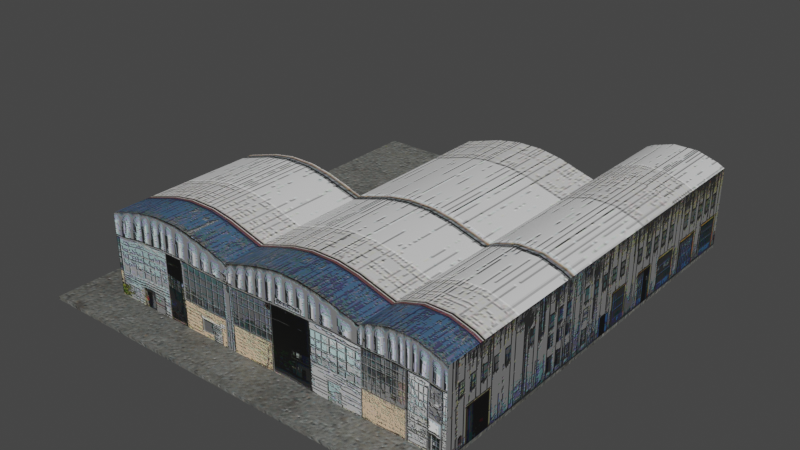 # Source: Capannoni.blend  (saved by Blender 5.2.44; exported with 4.5.12 LTS)
import bpy
from mathutils import Matrix  # noqa: F401  (used for matrix-valued properties, if any)

bpy.ops.wm.read_factory_settings(use_empty=True)
scene = bpy.context.scene
scene.name = 'Scene'

# ---- collections
col_ambiente = bpy.data.collections.new('ambiente'); scene.collection.children.link(col_ambiente)

# ---- images (referenced by path relative to the original .blend; pixels are not part of the script)
import os
ASSET_DIR = os.environ.get("B2B_ASSET_DIR", "")  # directory of the original .blend (textures are referenced by path, not embedded)
HERE = os.path.dirname(os.path.abspath(__file__))  # packed textures are extracted next to this script under _unpacked/

def load_image(name, relpath, width, height, colorspace="sRGB"):
    """Load a texture the original file referenced (path relative to the .blend, or extracted next to this script)."""
    p = next((c for c in (os.path.join(HERE, relpath), os.path.join(ASSET_DIR, relpath)) if relpath and os.path.exists(c)), "")
    if p:
        img = bpy.data.images.load(p, check_existing=True)
        img.name = name
    else:  # same state as the original file: an image datablock whose file is absent (Cycles renders it pink)
        img = bpy.data.images.new(name, width, height)
        img.source = "FILE"
        img.filepath = "//" + (relpath or name)
    img.colorspace_settings.name = colorspace
    return img
img_trimpixel_png = load_image('TrimPixel.png', '_unpacked/TrimPixel.009f5756.png', 800, 624, 'sRGB')
img_trimgroundpixel_png = load_image('TrimGroundPixel.png', '_unpacked/TrimGroundPixel.ab5aeae5.png', 256, 1280, 'sRGB')

# ---- materials (node trees are filled in below, after node groups)
mat_trim_facciate = bpy.data.materials.new('Trim Facciate')
mat_trim_ground = bpy.data.materials.new('Trim Ground')

# ---- node groups
ng_smooth_by_angle = bpy.data.node_groups.new('Smooth by Angle', 'GeometryNodeTree')
_s = ng_smooth_by_angle.interface.new_socket(name='Mesh', in_out='OUTPUT', socket_type='NodeSocketGeometry')
_s = ng_smooth_by_angle.interface.new_socket(name='Mesh', in_out='INPUT', socket_type='NodeSocketGeometry')
_s = ng_smooth_by_angle.interface.new_socket(name='Angle', in_out='INPUT', socket_type='NodeSocketFloat')
_s.subtype = 'ANGLE'
_s.default_value = 0.5236
_s.min_value = 0.0
_s.max_value = 3.142
_s.description = 'Maximum face angle for smooth edges'
_s = ng_smooth_by_angle.interface.new_socket(name='Ignore Sharpness', in_out='INPUT', socket_type='NodeSocketBool')
_s.force_non_field = True
ng_smooth_by_angle.is_modifier = True
_N = ng_smooth_by_angle.nodes; _L = ng_smooth_by_angle.links
n0 = _N.new('GeometryNodeSetShadeSmooth'); n0.name = 'Set Shade Smooth'; n0.location = (120, -80)
n0.domain = 'EDGE'
n1 = _N.new('GeometryNodeSetShadeSmooth'); n1.name = 'Set Shade Smooth.001'; n1.location = (300, -80)
n2 = _N.new('NodeGroupOutput'); n2.name = 'Group Output'; n2.location = (480, -80)
n3 = _N.new('GeometryNodeInputMeshEdgeAngle'); n3.name = 'Edge Angle'; n3.location = (-440, -240)
n4 = _N.new('NodeGroupInput'); n4.name = 'Group Input'; n4.location = (-80, -80)
n5 = _N.new('GeometryNodeInputEdgeSmooth'); n5.name = 'Is Edge Smooth'; n5.location = (-260, -120)
n6 = _N.new('GeometryNodeInputShadeSmooth'); n6.name = 'Is Shade Smooth'; n6.location = (-440, -397)
n7 = _N.new('FunctionNodeCompare'); n7.name = 'Compare'; n7.location = (-260, -260)
n7.operation = 'LESS_EQUAL'
n8 = _N.new('FunctionNodeBooleanMath'); n8.name = 'Boolean Math.001'; n8.location = (-80, -260)
n9 = _N.new('NodeGroupInput'); n9.name = 'Group Input.001'; n9.location = (-440, -329)
n10 = _N.new('NodeGroupInput'); n10.name = 'Group Input.002'; n10.location = (-259, -189)
n11 = _N.new('FunctionNodeBooleanMath'); n11.name = 'Boolean Math'; n11.location = (-80, -149)
n11.operation = 'OR'
n12 = _N.new('FunctionNodeBooleanMath'); n12.name = 'Boolean Math.002'; n12.location = (-260, -380)
n12.operation = 'OR'
n13 = _N.new('NodeGroupInput'); n13.name = 'Group Input.003'; n13.location = (-440, -460)
_L.new(n3.outputs[0], n7.inputs[0])
_L.new(n1.outputs[0], n2.inputs[0])
_L.new(n9.outputs[1], n7.inputs[1])
_L.new(n7.outputs[0], n8.inputs[0])
_L.new(n4.outputs[0], n0.inputs[0])
_L.new(n0.outputs[0], n1.inputs[0])
_L.new(n8.outputs[0], n0.inputs[2])
_L.new(n10.outputs[2], n11.inputs[1])
_L.new(n5.outputs[0], n11.inputs[0])
_L.new(n11.outputs[0], n0.inputs[1])
_L.new(n13.outputs[2], n12.inputs[1])
_L.new(n6.outputs[0], n12.inputs[0])
_L.new(n12.outputs[0], n8.inputs[1])
n2.is_active_output = True

# ---- material node trees
mat_trim_facciate.use_nodes = True; mat_trim_facciate.node_tree.nodes.clear()
_N = mat_trim_facciate.node_tree.nodes; _L = mat_trim_facciate.node_tree.links
n0 = _N.new('ShaderNodeBsdfPrincipled'); n0.name = 'Principled BSDF'; n0.location = (5, 95)
n0.inputs[10].default_value = 0.005
n1 = _N.new('ShaderNodeOutputMaterial'); n1.name = 'Material Output'; n1.location = (405, 95)
n2 = _N.new('ShaderNodeTexImage'); n2.name = 'Image Texture'; n2.location = (-765, 67)
n2.image = img_trimpixel_png
n3 = _N.new('ShaderNodeMapping'); n3.name = 'Mapping'; n3.location = (-1014, 60)
n4 = _N.new('ShaderNodeTexCoord'); n4.name = 'Texture Coordinate'; n4.location = (-1194, 60)
n5 = _N.new('ShaderNodeBump'); n5.name = 'Bump'; n5.location = (-278, -92)
n5.inputs[1].default_value = 0.601
n6 = _N.new('ShaderNodeRGBToBW'); n6.name = 'RGB to BW'; n6.location = (-466, -200)
_L.new(n0.outputs[0], n1.inputs[0])
_L.new(n2.outputs[0], n0.inputs[0])
_L.new(n3.outputs[0], n2.inputs[0])
_L.new(n4.outputs[2], n3.inputs[0])
_L.new(n5.outputs[0], n0.inputs[5])
_L.new(n2.outputs[0], n6.inputs[0])
_L.new(n6.outputs[0], n5.inputs[3])
n1.is_active_output = True
mat_trim_ground.use_nodes = True; mat_trim_ground.node_tree.nodes.clear()
_N = mat_trim_ground.node_tree.nodes; _L = mat_trim_ground.node_tree.links
n0 = _N.new('ShaderNodeBsdfPrincipled'); n0.name = 'Principled BSDF'; n0.location = (5, 95)
n0.inputs[10].default_value = 0.005
n1 = _N.new('ShaderNodeOutputMaterial'); n1.name = 'Material Output'; n1.location = (405, 95)
n2 = _N.new('ShaderNodeTexImage'); n2.name = 'Image Texture'; n2.location = (-765, 67)
n2.image = img_trimgroundpixel_png
n3 = _N.new('ShaderNodeMapping'); n3.name = 'Mapping'; n3.location = (-1014, 60)
n4 = _N.new('ShaderNodeTexCoord'); n4.name = 'Texture Coordinate'; n4.location = (-1194, 60)
n5 = _N.new('ShaderNodeBump'); n5.name = 'Bump'; n5.location = (-278, -92)
n5.inputs[1].default_value = 0.601
n6 = _N.new('ShaderNodeRGBToBW'); n6.name = 'RGB to BW'; n6.location = (-466, -200)
_L.new(n0.outputs[0], n1.inputs[0])
_L.new(n2.outputs[0], n0.inputs[0])
_L.new(n3.outputs[0], n2.inputs[0])
_L.new(n4.outputs[2], n3.inputs[0])
_L.new(n5.outputs[0], n0.inputs[5])
_L.new(n2.outputs[0], n6.inputs[0])
_L.new(n6.outputs[0], n5.inputs[3])
n1.is_active_output = True

# ---- world
world_world = bpy.data.worlds.new('World'); scene.world = world_world
world_world.use_nodes = True; world_world.node_tree.nodes.clear()
_N = world_world.node_tree.nodes; _L = world_world.node_tree.links
n0 = _N.new('ShaderNodeOutputWorld'); n0.name = 'World Output'; n0.location = (300, 300)
n1 = _N.new('ShaderNodeBackground'); n1.name = 'Background'; n1.location = (10, 300)
n1.inputs[0].default_value = (0.05088, 0.05088, 0.05088, 1.0)
_L.new(n1.outputs[0], n0.inputs[0])
n0.is_active_output = True
world_world.color = (0.05088, 0.05088, 0.05088)
world_world.use_sun_shadow = False
world_world.sun_shadow_jitter_overblur = 0.0

# ---- meshes
me_cube_025 = bpy.data.meshes.new('Cube.025')
me_cube_025.from_pydata([(-8.0, -9.732, 0.15), (-8.0, -9.732, 4.15), (-8.0, -7.732, 0.15), (-8.0, -7.732, 4.15), (-1.0, -9.732, 0.15), (-1.0, -9.732, 4.15), (-1.0, -7.732, 4.15), (6.0, -7.732, 4.15), (6.0, -9.732, 0.15), (6.0, -9.732, 4.15), (10.0, -7.732, 4.15), (10.0, -7.732, 0.15), (10.0, -9.732, 0.15), (10.0, -9.732, 4.15), (-8.0, -1.732, 4.15), (-8.0, -1.732, 0.15), (-1.0, -1.732, 0.15), (-1.0, -1.732, 4.15), (6.0, -1.732, 4.15), (10.0, -1.732, 4.15), (10.0, -1.732, 0.15), (-1.0, 6.268, 4.15), (-1.0, 6.268, 0.15), (6.0, 6.268, 4.15), (6.0, 6.268, 0.15), (10.0, 6.268, 4.15), (10.0, 6.268, 0.15), (6.0, 11.27, 4.15), (6.0, 11.27, 0.15), (10.0, 11.27, 4.15), (10.0, 11.27, 0.15), (-6.228, -7.732, 4.684), (-2.772, -7.732, 4.684), (-5.133, -7.732, 4.875), (-3.867, -7.732, 4.875), (-2.767, -9.732, 0.15), (-6.233, -9.732, 0.15), (-3.922, -9.732, 0.15), (-5.078, -9.732, 0.15), (-6.23, -9.732, 4.684), (-2.77, -9.732, 4.684), (-5.133, -9.732, 4.875), (-3.867, -9.732, 4.875), (-6.233, -1.732, 0.15), (-2.767, -1.732, 0.15), (-5.078, -1.732, 0.15), (-3.922, -1.732, 0.15), (-2.77, -1.732, 4.684), (-6.23, -1.732, 4.684), (-3.867, -1.732, 4.875), (-5.133, -1.732, 4.875), (4.231, -9.732, 0.15), (0.7693, -9.732, 0.15), (3.077, -9.732, 0.15), (1.923, -9.732, 0.15), (0.7734, -9.732, 4.685), (4.227, -9.732, 4.685), (1.868, -9.732, 4.876), (3.132, -9.732, 4.876), (0.7767, -7.732, 4.686), (4.223, -7.732, 4.686), (1.869, -7.732, 4.876), (3.131, -7.732, 4.876), (0.7767, -1.732, 4.686), (4.223, -1.732, 4.686), (1.869, -1.732, 4.876), (3.131, -1.732, 4.876), (4.231, 6.268, 0.15), (0.7693, 6.268, 0.15), (3.077, 6.268, 0.15), (1.923, 6.268, 0.15), (4.227, 6.268, 4.685), (0.7734, 6.268, 4.685), (3.132, 6.268, 4.876), (1.868, 6.268, 4.876), (6.326, -9.732, 0.15), (9.674, -9.732, 0.15), (7.442, -9.732, 0.15), (8.558, -9.732, 0.15), (9.659, -9.732, 4.33), (6.341, -9.732, 4.33), (8.607, -9.732, 4.651), (7.393, -9.732, 4.651), (6.352, -7.732, 4.336), (9.648, -7.732, 4.336), (7.397, -7.732, 4.654), (8.603, -7.732, 4.654), (6.356, -1.732, 4.338), (9.644, -1.732, 4.338), (7.398, -1.732, 4.656), (8.602, -1.732, 4.656), (6.352, 6.268, 4.336), (9.648, 6.268, 4.336), (7.397, 6.268, 4.654), (8.603, 6.268, 4.654), (9.674, 11.27, 0.15), (6.326, 11.27, 0.15), (8.558, 11.27, 0.15), (7.442, 11.27, 0.15), (9.659, 11.27, 4.33), (6.341, 11.27, 4.33), (8.607, 11.27, 4.651), (7.393, 11.27, 4.651), (10.0, -11.73, 0.0), (-10.0, -11.73, 0.0), (10.0, 11.27, 0.0), (-10.0, 11.27, 0.0), (10.0, 11.27, 0.15), (10.0, -11.73, 0.15), (-10.0, -11.73, 0.15), (-10.0, 11.27, 0.15)], [], [(0, 1, 3, 2), (10, 11, 20, 19), (11, 10, 13, 12), (19, 20, 26, 25), (2, 3, 14, 15), (16, 17, 21, 22), (24, 23, 27, 28), (25, 26, 30, 29), (32, 47, 49, 34), (34, 49, 50, 33), (33, 50, 48, 31), (47, 44, 46, 49), (49, 46, 45, 50), (50, 45, 43, 48), (31, 39, 41, 33), (33, 41, 42, 34), (34, 42, 40, 32), (39, 36, 38, 41), (41, 38, 37, 42), (42, 37, 35, 40), (64, 71, 73, 66), (66, 73, 74, 65), (65, 74, 72, 63), (71, 67, 69, 73), (73, 69, 70, 74), (74, 70, 68, 72), (60, 64, 66, 62), (62, 66, 65, 61), (61, 65, 63, 59), (56, 60, 62, 58), (58, 62, 61, 57), (57, 61, 59, 55), (51, 56, 58, 53), (53, 58, 57, 54), (54, 57, 55, 52), (92, 99, 101, 94), (94, 101, 102, 93), (93, 102, 100, 91), (99, 95, 97, 101), (101, 97, 98, 102), (102, 98, 96, 100), (88, 92, 94, 90), (90, 94, 93, 89), (89, 93, 91, 87), (84, 88, 90, 86), (86, 90, 89, 85), (85, 89, 87, 83), (76, 79, 81, 78), (78, 81, 82, 77), (77, 82, 80, 75), (79, 84, 86, 81), (81, 86, 85, 82), (82, 85, 83, 80), (6, 32, 40, 5), (32, 6, 17, 47), (31, 3, 1, 39), (3, 31, 48, 14), (4, 5, 40, 35), (36, 39, 1, 0), (15, 14, 48, 43), (44, 47, 17, 16), (5, 4, 52, 55), (56, 51, 8, 9), (60, 56, 9, 7), (6, 5, 55, 59), (60, 7, 18, 64), (6, 59, 63, 17), (64, 18, 23, 71), (17, 63, 72, 21), (22, 21, 72, 68), (67, 71, 23, 24), (79, 76, 12, 13), (9, 8, 75, 80), (7, 9, 80, 83), (84, 79, 13, 10), (84, 10, 19, 88), (7, 83, 87, 18), (88, 19, 25, 92), (18, 87, 91, 23), (92, 25, 29, 99), (23, 91, 100, 27), (28, 27, 100, 96), (95, 99, 29, 30), (108, 109, 110, 107), (105, 103, 108, 107), (106, 105, 107, 110), (103, 104, 109, 108), (104, 106, 110, 109)])
me_cube_025.polygons.foreach_set('use_smooth', [1, 1, 1, 1, 1, 1, 1, 1, 1, 1, 1, 1, 1, 1, 1, 1, 1, 1, 1, 1, 1, 1, 1, 1, 1, 1, 1, 1, 1, 1, 1, 1, 1, 1, 1, 1, 1, 1, 1, 1, 1, 1, 1, 1, 1, 1, 1, 1, 1, 1, 1, 1, 1, 1, 1, 1, 1, 1, 1, 1, 1, 1, 1, 1, 1, 1, 1, 1, 1, 1, 1, 1, 1, 1, 1, 1, 1, 1, 1, 1, 1, 1, 1, 0, 0, 0, 0, 0])
me_cube_025.polygons.foreach_set('material_index', [0, 0, 0, 0, 0, 0, 0, 0, 0, 0, 0, 0, 0, 0, 0, 0, 0, 0, 0, 0, 0, 0, 0, 0, 0, 0, 0, 0, 0, 0, 0, 0, 0, 0, 0, 0, 0, 0, 0, 0, 0, 0, 0, 0, 0, 0, 0, 0, 0, 0, 0, 0, 0, 0, 0, 0, 0, 0, 0, 0, 0, 0, 0, 0, 0, 0, 0, 0, 0, 0, 0, 0, 0, 0, 0, 0, 0, 0, 0, 0, 0, 0, 0, 1, 1, 1, 1, 1])
_uv = me_cube_025.uv_layers.new(name='UVMap')
_uv.uv.foreach_set('vector', [0.9058, 0.7593, 0.9058, 0.9914, 0.8352, 0.9914, 0.8352, 0.7593, 0.5759, 0.3932, 0.5759, 0.2436, 0.7069, 0.2436, 0.7069, 0.3932, 0.5759, 0.2436, 0.5759, 0.3932, 0.5323, 0.3932, 0.5323, 0.2436, 0.7069, 0.3932, 0.7069, 0.2436, 0.8816, 0.2436, 0.8816, 0.3932, 0.8352, 0.7593, 0.8352, 0.9914, 0.6234, 0.9914, 0.6234, 0.7593, 0.3426, 0.5287, 0.3426, 0.6167, 0.2356, 0.6167, 0.2356, 0.5287, 0.3346, 0.5038, 0.3346, 0.6269, 0.2371, 0.6269, 0.2371, 0.5038, 0.8816, 0.3932, 0.8816, 0.2436, 0.9908, 0.2436, 0.9908, 0.3932, 0.1968, 0.5018, 0.1968, 0.6022, 0.1785, 0.6022, 0.1785, 0.5018, 0.1785, 0.5018, 0.1785, 0.6022, 0.1573, 0.6022, 0.1573, 0.5018, 0.1573, 0.5018, 0.1573, 0.6022, 0.139, 0.6022, 0.139, 0.5018, 0.04118, 0.9794, 0.04112, 0.7529, 0.06541, 0.7529, 0.06425, 0.986, 0.06425, 0.986, 0.06541, 0.7529, 0.08971, 0.7529, 0.09088, 0.986, 0.09088, 0.986, 0.08971, 0.7529, 0.114, 0.7529, 0.1139, 0.9794, 0.5548, 0.8303, 0.5548, 0.7518, 0.5848, 0.7518, 0.5848, 0.8303, 0.5848, 0.8303, 0.5848, 0.7518, 0.6194, 0.7518, 0.6194, 0.8303, 0.6194, 0.8303, 0.6194, 0.7518, 0.6494, 0.7518, 0.6493, 0.8303, 0.03431, 0.9872, 0.03402, 0.7556, 0.05909, 0.7556, 0.05807, 0.992, 0.05807, 0.992, 0.05909, 0.7556, 0.08449, 0.7556, 0.08589, 0.992, 0.08589, 0.992, 0.08449, 0.7556, 0.1106, 0.7556, 0.1106, 0.9872, 0.2467, 0.5958, 0.2466, 0.5099, 0.266, 0.5099, 0.266, 0.5958, 0.266, 0.5958, 0.266, 0.5099, 0.2884, 0.5099, 0.2884, 0.5958, 0.2884, 0.5958, 0.2884, 0.5099, 0.3079, 0.5099, 0.3078, 0.5958, 0.1997, 0.9828, 0.1996, 0.7578, 0.2276, 0.7578, 0.2262, 0.9904, 0.2262, 0.9904, 0.2276, 0.7578, 0.2556, 0.7578, 0.2569, 0.9904, 0.2569, 0.9904, 0.2556, 0.7578, 0.2836, 0.7578, 0.2835, 0.9828, 0.3138, 0.5018, 0.3138, 0.6022, 0.2955, 0.6022, 0.2955, 0.5018, 0.2955, 0.5018, 0.2955, 0.6022, 0.2744, 0.6022, 0.2744, 0.5018, 0.2744, 0.5018, 0.2744, 0.6022, 0.2561, 0.6022, 0.2561, 0.5018, 0.8407, 0.7518, 0.8407, 0.8303, 0.8108, 0.8303, 0.8108, 0.7518, 0.8108, 0.7518, 0.8108, 0.8303, 0.7763, 0.8303, 0.7762, 0.7518, 0.7762, 0.7518, 0.7763, 0.8303, 0.7464, 0.8303, 0.7463, 0.7518, 0.2956, 0.7556, 0.2957, 0.9822, 0.2647, 0.992, 0.263, 0.7556, 0.263, 0.7556, 0.2647, 0.992, 0.2293, 0.992, 0.2306, 0.7556, 0.2306, 0.7556, 0.2293, 0.992, 0.1992, 0.9872, 0.199, 0.7556, 0.2806, 0.5056, 0.2808, 0.5941, 0.2546, 0.5941, 0.2545, 0.5056, 0.2545, 0.5056, 0.2546, 0.5941, 0.2242, 0.5941, 0.2243, 0.5056, 0.2243, 0.5056, 0.2242, 0.5941, 0.1979, 0.5941, 0.1982, 0.5056, 0.347, 0.9681, 0.3464, 0.7582, 0.3918, 0.7582, 0.3898, 0.9812, 0.3898, 0.9812, 0.3918, 0.7582, 0.4371, 0.7582, 0.4391, 0.99, 0.4391, 0.99, 0.4371, 0.7582, 0.4825, 0.7582, 0.4819, 0.9769, 0.1505, 0.5958, 0.1505, 0.5099, 0.169, 0.5099, 0.169, 0.5958, 0.169, 0.5958, 0.169, 0.5099, 0.1904, 0.5099, 0.1904, 0.5958, 0.1904, 0.5958, 0.1904, 0.5099, 0.2089, 0.5099, 0.2088, 0.5958, 0.4045, 0.5018, 0.4044, 0.6022, 0.387, 0.6022, 0.387, 0.5018, 0.387, 0.5018, 0.387, 0.6022, 0.3669, 0.6022, 0.3668, 0.5018, 0.3668, 0.5018, 0.3669, 0.6022, 0.3494, 0.6022, 0.3494, 0.5018, 0.4787, 0.7556, 0.4755, 0.9843, 0.4419, 0.9908, 0.4406, 0.7556, 0.4406, 0.7556, 0.4419, 0.9908, 0.3837, 0.9857, 0.3847, 0.7556, 0.3847, 0.7556, 0.3837, 0.9857, 0.3481, 0.9697, 0.3459, 0.7556, 0.9893, 0.7518, 0.989, 0.8303, 0.9605, 0.8303, 0.9606, 0.7518, 0.9606, 0.7518, 0.9605, 0.8303, 0.9275, 0.8303, 0.9273, 0.7518, 0.9273, 0.7518, 0.9275, 0.8303, 0.8989, 0.8303, 0.8986, 0.7518, 0.6978, 0.8303, 0.6493, 0.8303, 0.6494, 0.7518, 0.6978, 0.7518, 0.1968, 0.5018, 0.2264, 0.5018, 0.2264, 0.6022, 0.1968, 0.6022, 0.5548, 0.8303, 0.5063, 0.8303, 0.5063, 0.7518, 0.5548, 0.7518, 0.1094, 0.5018, 0.139, 0.5018, 0.139, 0.6022, 0.1094, 0.6022, 0.153, 0.7556, 0.153, 0.963, 0.1106, 0.9872, 0.1106, 0.7556, 0.03402, 0.7556, 0.03431, 0.9872, 0.002759, 0.9738, 0.002439, 0.7556, 0.1512, 0.7529, 0.1512, 0.9609, 0.1139, 0.9794, 0.114, 0.7529, 0.04112, 0.7529, 0.04118, 0.9794, 0.003959, 0.9609, 0.003959, 0.7529, 0.153, 0.963, 0.153, 0.7556, 0.199, 0.7556, 0.1992, 0.9872, 0.2957, 0.9822, 0.2956, 0.7556, 0.3296, 0.7556, 0.3299, 0.9602, 0.8407, 0.8303, 0.8407, 0.7518, 0.8893, 0.7518, 0.8893, 0.8303, 0.6978, 0.8303, 0.6978, 0.7518, 0.7463, 0.7518, 0.7464, 0.8303, 0.3138, 0.5018, 0.3435, 0.5018, 0.3435, 0.6022, 0.3138, 0.6022, 0.2264, 0.5018, 0.2561, 0.5018, 0.2561, 0.6022, 0.2264, 0.6022, 0.2467, 0.5958, 0.2152, 0.5958, 0.2152, 0.5099, 0.2466, 0.5099, 0.3393, 0.5958, 0.3078, 0.5958, 0.3079, 0.5099, 0.3393, 0.5099, 0.3265, 0.7578, 0.3265, 0.9615, 0.2835, 0.9828, 0.2836, 0.7578, 0.1996, 0.7578, 0.1997, 0.9828, 0.1566, 0.9615, 0.1566, 0.7578, 0.4755, 0.9843, 0.4787, 0.7556, 0.4972, 0.7556, 0.4972, 0.9738, 0.3299, 0.9602, 0.3296, 0.7556, 0.3459, 0.7556, 0.3481, 0.9697, 0.8893, 0.8303, 0.8893, 0.7518, 0.8986, 0.7518, 0.8989, 0.8303, 0.989, 0.8303, 0.9893, 0.7518, 0.9987, 0.7518, 0.9987, 0.8303, 0.4045, 0.5018, 0.4104, 0.5018, 0.4104, 0.6022, 0.4044, 0.6022, 0.3435, 0.5018, 0.3494, 0.5018, 0.3494, 0.6022, 0.3435, 0.6022, 0.1505, 0.5958, 0.1442, 0.5958, 0.1442, 0.5099, 0.1505, 0.5099, 0.2152, 0.5958, 0.2088, 0.5958, 0.2089, 0.5099, 0.2152, 0.5099, 0.2806, 0.5056, 0.2894, 0.5056, 0.2894, 0.5941, 0.2808, 0.5941, 0.1894, 0.5056, 0.1982, 0.5056, 0.1979, 0.5941, 0.1894, 0.5941, 0.4957, 0.7582, 0.4957, 0.9696, 0.4819, 0.9769, 0.4825, 0.7582, 0.3464, 0.7582, 0.347, 0.9681, 0.3332, 0.9608, 0.3332, 0.7582, 0.9813, 0.6161, 0.9813, 0.7846, 0.01275, 0.7846, 0.01275, 0.6161, 0.01275, 0.6149, 0.9813, 0.6149, 0.9813, 0.6161, 0.01275, 0.6161, 0.006435, 0.7846, 0.006436, 0.6161, 0.01275, 0.6161, 0.01275, 0.7846, 0.9876, 0.6161, 0.9876, 0.7846, 0.9813, 0.7846, 0.9813, 0.6161, 0.9813, 0.7858, 0.01275, 0.7858, 0.01275, 0.7846, 0.9813, 0.7846])
me_cube_025.materials.append(mat_trim_facciate)
me_cube_025.materials.append(mat_trim_ground)
me_cube_025.update()

# ---- objects
ob_capannoni_col = bpy.data.objects.new('Capannoni_col', me_cube_025)

# ---- transforms, parenting, visibility, modifiers, constraints
ob_capannoni_col.location = (0.0, 0.0, 0.0)
_m = ob_capannoni_col.modifiers.new('Smooth by Angle', 'NODES')
_m.node_group = ng_smooth_by_angle
_m.use_pin_to_last = True
_m.show_group_selector = False

# ---- collection membership
col_ambiente.objects.link(ob_capannoni_col)

# ---- scene / render settings (as saved in the file)
scene.frame_start = 1; scene.frame_end = 250; scene.frame_set(1)
scene.render.engine = 'BLENDER_EEVEE_NEXT'
scene.render.bake_bias = 0.0
scene.render.bake_samples = 0
scene.cycles.use_denoising = False
scene.cycles.max_bounces = 8
scene.eevee.use_gtao = True
scene.eevee.fast_gi_thickness_near = 0.1
scene.eevee.fast_gi_thickness_far = 0.0
scene.eevee.use_raytracing = True
scene.view_settings.view_transform = 'Filmic'
bpy.context.view_layer.update()

# ---- added for rendering (the .blend has no active camera and no usable light): camera, sun
cam_auto = bpy.data.cameras.new('AutoCamera')
cam_auto.lens = 50.0
cam_auto.sensor_width = 36.0
cam_auto.clip_end = 1000.0
ob_auto_camera = bpy.data.objects.new('AutoCamera', cam_auto)
scene.collection.objects.link(ob_auto_camera)
ob_auto_camera.location = (28.559, -34.5032, 25.2853)
ob_auto_camera.rotation_euler = (1.09748, -7.21219e-08, 0.694738)
scene.camera = ob_auto_camera
light_auto_sun = bpy.data.lights.new('AutoSun', 'SUN')
light_auto_sun.energy = 3.0
light_auto_sun.angle = 0.0523599
ob_auto_sun = bpy.data.objects.new('AutoSun', light_auto_sun)
scene.collection.objects.link(ob_auto_sun)
ob_auto_sun.rotation_euler = (0.872665, 0.174533, 0.523599)
bpy.context.view_layer.update()
